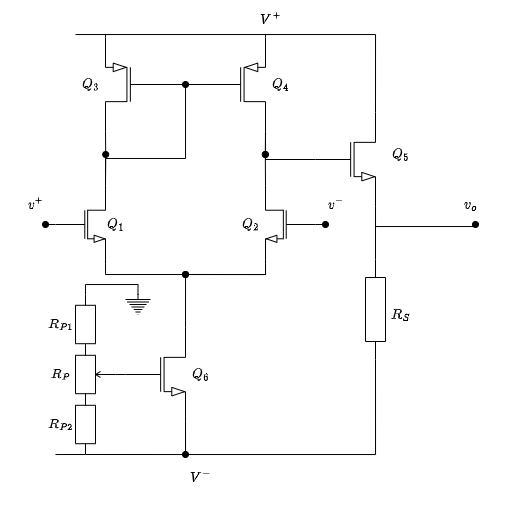

The diagram above was exported from draw.io. Its source (the exported page's mxGraphModel, read from the mxfile embedded in the PNG):
<mxGraphModel dx="981" dy="591" grid="1" gridSize="10" guides="1" tooltips="1" connect="1" arrows="1" fold="1" page="1" pageScale="1" pageWidth="850" pageHeight="1100" math="1" shadow="0">
  <root>
    <mxCell id="0" />
    <mxCell id="1" parent="0" />
    <mxCell id="dCGIBxwbdqMNx9Awpwr4-11" style="edgeStyle=orthogonalEdgeStyle;rounded=0;orthogonalLoop=1;jettySize=auto;html=1;exitX=1;exitY=0;exitDx=0;exitDy=0;exitPerimeter=0;endArrow=oval;endFill=1;" parent="1" source="dCGIBxwbdqMNx9Awpwr4-4" edge="1">
      <mxGeometry relative="1" as="geometry">
        <mxPoint x="160.20000000000005" y="200" as="targetPoint" />
      </mxGeometry>
    </mxCell>
    <mxCell id="dCGIBxwbdqMNx9Awpwr4-18" style="edgeStyle=orthogonalEdgeStyle;rounded=0;orthogonalLoop=1;jettySize=auto;html=1;exitX=1;exitY=1;exitDx=0;exitDy=0;exitPerimeter=0;endArrow=oval;endFill=1;" parent="1" source="dCGIBxwbdqMNx9Awpwr4-4" edge="1">
      <mxGeometry relative="1" as="geometry">
        <mxPoint x="240" y="320" as="targetPoint" />
        <Array as="points">
          <mxPoint x="160" y="320" />
        </Array>
      </mxGeometry>
    </mxCell>
    <mxCell id="5Oh2zkjjdpnxXdgcS98b-6" style="edgeStyle=orthogonalEdgeStyle;rounded=0;orthogonalLoop=1;jettySize=auto;html=1;exitX=0;exitY=0.5;exitDx=0;exitDy=0;exitPerimeter=0;endArrow=oval;endFill=1;" edge="1" parent="1" source="dCGIBxwbdqMNx9Awpwr4-4">
      <mxGeometry relative="1" as="geometry">
        <mxPoint x="100" y="270" as="targetPoint" />
      </mxGeometry>
    </mxCell>
    <mxCell id="dCGIBxwbdqMNx9Awpwr4-4" value="" style="verticalLabelPosition=bottom;shadow=0;dashed=0;align=center;html=1;verticalAlign=top;shape=mxgraph.electrical.transistors.nmos;pointerEvents=1;" parent="1" vertex="1">
      <mxGeometry x="110" y="220" width="50" height="100" as="geometry" />
    </mxCell>
    <mxCell id="dCGIBxwbdqMNx9Awpwr4-17" style="edgeStyle=orthogonalEdgeStyle;rounded=0;orthogonalLoop=1;jettySize=auto;html=1;exitX=1;exitY=0;exitDx=0;exitDy=0;exitPerimeter=0;endArrow=oval;endFill=1;" parent="1" source="dCGIBxwbdqMNx9Awpwr4-5" edge="1">
      <mxGeometry relative="1" as="geometry">
        <mxPoint x="319.80952380952374" y="200" as="targetPoint" />
      </mxGeometry>
    </mxCell>
    <mxCell id="dCGIBxwbdqMNx9Awpwr4-19" style="edgeStyle=orthogonalEdgeStyle;rounded=0;orthogonalLoop=1;jettySize=auto;html=1;exitX=1;exitY=1;exitDx=0;exitDy=0;exitPerimeter=0;endArrow=oval;endFill=1;" parent="1" source="dCGIBxwbdqMNx9Awpwr4-5" edge="1">
      <mxGeometry relative="1" as="geometry">
        <mxPoint x="240" y="320" as="targetPoint" />
        <Array as="points">
          <mxPoint x="320" y="320" />
        </Array>
      </mxGeometry>
    </mxCell>
    <mxCell id="5Oh2zkjjdpnxXdgcS98b-7" style="edgeStyle=orthogonalEdgeStyle;rounded=0;orthogonalLoop=1;jettySize=auto;html=1;exitX=0;exitY=0.5;exitDx=0;exitDy=0;exitPerimeter=0;endArrow=oval;endFill=1;" edge="1" parent="1" source="dCGIBxwbdqMNx9Awpwr4-5">
      <mxGeometry relative="1" as="geometry">
        <mxPoint x="380" y="270" as="targetPoint" />
      </mxGeometry>
    </mxCell>
    <mxCell id="dCGIBxwbdqMNx9Awpwr4-5" value="" style="verticalLabelPosition=bottom;shadow=0;dashed=0;align=center;html=1;verticalAlign=top;shape=mxgraph.electrical.transistors.nmos;pointerEvents=1;flipH=1;" parent="1" vertex="1">
      <mxGeometry x="320" y="220" width="50" height="100" as="geometry" />
    </mxCell>
    <mxCell id="dCGIBxwbdqMNx9Awpwr4-10" style="edgeStyle=orthogonalEdgeStyle;rounded=0;orthogonalLoop=1;jettySize=auto;html=1;exitX=1;exitY=1;exitDx=0;exitDy=0;exitPerimeter=0;endArrow=none;endFill=0;" parent="1" source="dCGIBxwbdqMNx9Awpwr4-6" edge="1">
      <mxGeometry relative="1" as="geometry">
        <mxPoint x="160.20000000000005" y="200" as="targetPoint" />
      </mxGeometry>
    </mxCell>
    <mxCell id="dCGIBxwbdqMNx9Awpwr4-40" style="edgeStyle=orthogonalEdgeStyle;rounded=0;orthogonalLoop=1;jettySize=auto;html=1;exitX=0;exitY=0.5;exitDx=0;exitDy=0;exitPerimeter=0;entryX=0;entryY=0.5;entryDx=0;entryDy=0;entryPerimeter=0;startArrow=none;startFill=0;endArrow=none;endFill=0;" parent="1" source="dCGIBxwbdqMNx9Awpwr4-6" target="dCGIBxwbdqMNx9Awpwr4-7" edge="1">
      <mxGeometry relative="1" as="geometry" />
    </mxCell>
    <mxCell id="dCGIBxwbdqMNx9Awpwr4-41" style="edgeStyle=orthogonalEdgeStyle;rounded=0;orthogonalLoop=1;jettySize=auto;html=1;exitX=1;exitY=0;exitDx=0;exitDy=0;exitPerimeter=0;entryX=1;entryY=0;entryDx=0;entryDy=0;entryPerimeter=0;startArrow=none;startFill=0;endArrow=none;endFill=0;" parent="1" source="dCGIBxwbdqMNx9Awpwr4-6" target="dCGIBxwbdqMNx9Awpwr4-7" edge="1">
      <mxGeometry relative="1" as="geometry">
        <Array as="points">
          <mxPoint x="160" y="80" />
          <mxPoint x="320" y="80" />
        </Array>
      </mxGeometry>
    </mxCell>
    <mxCell id="dCGIBxwbdqMNx9Awpwr4-46" style="edgeStyle=orthogonalEdgeStyle;rounded=0;orthogonalLoop=1;jettySize=auto;html=1;exitX=1;exitY=0;exitDx=0;exitDy=0;exitPerimeter=0;startArrow=none;startFill=0;endArrow=none;endFill=0;" parent="1" source="dCGIBxwbdqMNx9Awpwr4-6" edge="1">
      <mxGeometry relative="1" as="geometry">
        <mxPoint x="130" y="80" as="targetPoint" />
        <Array as="points">
          <mxPoint x="160" y="80" />
          <mxPoint x="130" y="80" />
        </Array>
      </mxGeometry>
    </mxCell>
    <mxCell id="dCGIBxwbdqMNx9Awpwr4-47" style="edgeStyle=orthogonalEdgeStyle;rounded=0;orthogonalLoop=1;jettySize=auto;html=1;exitX=0;exitY=0.5;exitDx=0;exitDy=0;exitPerimeter=0;entryX=1;entryY=0;entryDx=0;entryDy=0;entryPerimeter=0;startArrow=none;startFill=0;endArrow=none;endFill=0;" parent="1" source="dCGIBxwbdqMNx9Awpwr4-6" target="dCGIBxwbdqMNx9Awpwr4-4" edge="1">
      <mxGeometry relative="1" as="geometry" />
    </mxCell>
    <mxCell id="dCGIBxwbdqMNx9Awpwr4-6" value="" style="verticalLabelPosition=bottom;shadow=0;dashed=0;align=center;html=1;verticalAlign=top;shape=mxgraph.electrical.transistors.pmos;pointerEvents=1;flipV=0;flipH=1;" parent="1" vertex="1">
      <mxGeometry x="160" y="80" width="60" height="100" as="geometry" />
    </mxCell>
    <mxCell id="dCGIBxwbdqMNx9Awpwr4-16" style="edgeStyle=orthogonalEdgeStyle;rounded=0;orthogonalLoop=1;jettySize=auto;html=1;exitX=1;exitY=1;exitDx=0;exitDy=0;exitPerimeter=0;endArrow=oval;endFill=1;" parent="1" source="dCGIBxwbdqMNx9Awpwr4-7" edge="1">
      <mxGeometry relative="1" as="geometry">
        <mxPoint x="319.80952380952374" y="200" as="targetPoint" />
      </mxGeometry>
    </mxCell>
    <mxCell id="dCGIBxwbdqMNx9Awpwr4-44" style="edgeStyle=orthogonalEdgeStyle;rounded=0;orthogonalLoop=1;jettySize=auto;html=1;exitX=1;exitY=1;exitDx=0;exitDy=0;exitPerimeter=0;entryX=0;entryY=0.5;entryDx=0;entryDy=0;entryPerimeter=0;startArrow=none;startFill=0;endArrow=none;endFill=0;" parent="1" source="dCGIBxwbdqMNx9Awpwr4-7" target="dCGIBxwbdqMNx9Awpwr4-43" edge="1">
      <mxGeometry relative="1" as="geometry" />
    </mxCell>
    <mxCell id="dCGIBxwbdqMNx9Awpwr4-45" style="edgeStyle=orthogonalEdgeStyle;rounded=0;orthogonalLoop=1;jettySize=auto;html=1;exitX=1;exitY=0;exitDx=0;exitDy=0;exitPerimeter=0;entryX=1;entryY=0;entryDx=0;entryDy=0;entryPerimeter=0;startArrow=none;startFill=0;endArrow=none;endFill=0;" parent="1" source="dCGIBxwbdqMNx9Awpwr4-7" target="dCGIBxwbdqMNx9Awpwr4-43" edge="1">
      <mxGeometry relative="1" as="geometry">
        <Array as="points">
          <mxPoint x="320" y="80" />
          <mxPoint x="430" y="80" />
        </Array>
      </mxGeometry>
    </mxCell>
    <mxCell id="dCGIBxwbdqMNx9Awpwr4-48" style="edgeStyle=orthogonalEdgeStyle;rounded=0;orthogonalLoop=1;jettySize=auto;html=1;exitX=0;exitY=0.5;exitDx=0;exitDy=0;exitPerimeter=0;startArrow=none;startFill=0;endArrow=oval;endFill=1;" parent="1" source="dCGIBxwbdqMNx9Awpwr4-7" edge="1">
      <mxGeometry relative="1" as="geometry">
        <mxPoint x="240" y="130.1111111111111" as="targetPoint" />
      </mxGeometry>
    </mxCell>
    <mxCell id="dCGIBxwbdqMNx9Awpwr4-7" value="" style="verticalLabelPosition=bottom;shadow=0;dashed=0;align=center;html=1;verticalAlign=top;shape=mxgraph.electrical.transistors.pmos;pointerEvents=1;" parent="1" vertex="1">
      <mxGeometry x="260" y="80" width="60" height="100" as="geometry" />
    </mxCell>
    <mxCell id="dCGIBxwbdqMNx9Awpwr4-22" style="edgeStyle=orthogonalEdgeStyle;rounded=0;orthogonalLoop=1;jettySize=auto;html=1;exitX=0;exitY=0.5;exitDx=0;exitDy=0;exitPerimeter=0;endArrow=oval;endFill=1;" parent="1" edge="1">
      <mxGeometry relative="1" as="geometry">
        <mxPoint x="240.20000000000005" y="320" as="targetPoint" />
        <mxPoint x="240" y="320" as="sourcePoint" />
      </mxGeometry>
    </mxCell>
    <mxCell id="dCGIBxwbdqMNx9Awpwr4-34" style="edgeStyle=orthogonalEdgeStyle;rounded=0;orthogonalLoop=1;jettySize=auto;html=1;exitX=1;exitY=1;exitDx=0;exitDy=0;exitPerimeter=0;endArrow=oval;endFill=1;" parent="1" source="dCGIBxwbdqMNx9Awpwr4-23" edge="1">
      <mxGeometry relative="1" as="geometry">
        <mxPoint x="240" y="500" as="targetPoint" />
      </mxGeometry>
    </mxCell>
    <mxCell id="dCGIBxwbdqMNx9Awpwr4-52" style="edgeStyle=orthogonalEdgeStyle;rounded=0;orthogonalLoop=1;jettySize=auto;html=1;exitX=1;exitY=1;exitDx=0;exitDy=0;exitPerimeter=0;entryX=1;entryY=0.5;entryDx=0;entryDy=0;entryPerimeter=0;startArrow=none;startFill=0;endArrow=none;endFill=0;" parent="1" source="dCGIBxwbdqMNx9Awpwr4-23" target="dCGIBxwbdqMNx9Awpwr4-50" edge="1">
      <mxGeometry relative="1" as="geometry">
        <Array as="points">
          <mxPoint x="240" y="500" />
          <mxPoint x="430" y="500" />
        </Array>
      </mxGeometry>
    </mxCell>
    <mxCell id="LCT93xguYFCoUCvn0UVl-1" style="edgeStyle=orthogonalEdgeStyle;rounded=0;orthogonalLoop=1;jettySize=auto;html=1;exitX=1;exitY=0;exitDx=0;exitDy=0;exitPerimeter=0;entryX=1;entryY=1;entryDx=0;entryDy=0;entryPerimeter=0;endArrow=none;endFill=0;" parent="1" source="dCGIBxwbdqMNx9Awpwr4-23" target="dCGIBxwbdqMNx9Awpwr4-5" edge="1">
      <mxGeometry relative="1" as="geometry">
        <Array as="points">
          <mxPoint x="240" y="320" />
          <mxPoint x="320" y="320" />
        </Array>
      </mxGeometry>
    </mxCell>
    <mxCell id="dCGIBxwbdqMNx9Awpwr4-23" value="" style="verticalLabelPosition=bottom;shadow=0;dashed=0;align=center;html=1;verticalAlign=top;shape=mxgraph.electrical.transistors.nmos;pointerEvents=1;" parent="1" vertex="1">
      <mxGeometry x="180" y="370" width="60" height="100" as="geometry" />
    </mxCell>
    <mxCell id="dCGIBxwbdqMNx9Awpwr4-26" style="edgeStyle=orthogonalEdgeStyle;rounded=0;orthogonalLoop=1;jettySize=auto;html=1;exitX=0.5;exitY=1;exitDx=0;exitDy=0;exitPerimeter=0;entryX=0;entryY=0.5;entryDx=0;entryDy=0;entryPerimeter=0;endArrow=none;endFill=0;" parent="1" source="dCGIBxwbdqMNx9Awpwr4-25" target="dCGIBxwbdqMNx9Awpwr4-23" edge="1">
      <mxGeometry relative="1" as="geometry" />
    </mxCell>
    <mxCell id="dCGIBxwbdqMNx9Awpwr4-32" style="edgeStyle=orthogonalEdgeStyle;rounded=0;orthogonalLoop=1;jettySize=auto;html=1;exitX=0;exitY=0.25;exitDx=0;exitDy=0;exitPerimeter=0;entryX=0;entryY=0.5;entryDx=0;entryDy=0;entryPerimeter=0;endArrow=none;endFill=0;" parent="1" source="dCGIBxwbdqMNx9Awpwr4-25" target="dCGIBxwbdqMNx9Awpwr4-31" edge="1">
      <mxGeometry relative="1" as="geometry" />
    </mxCell>
    <mxCell id="dCGIBxwbdqMNx9Awpwr4-25" value="" style="pointerEvents=1;verticalLabelPosition=bottom;shadow=0;dashed=0;align=center;html=1;verticalAlign=top;shape=mxgraph.electrical.resistors.potentiometer_1;direction=north;" parent="1" vertex="1">
      <mxGeometry x="130" y="390" width="40" height="60" as="geometry" />
    </mxCell>
    <mxCell id="dCGIBxwbdqMNx9Awpwr4-28" style="edgeStyle=orthogonalEdgeStyle;rounded=0;orthogonalLoop=1;jettySize=auto;html=1;exitX=1;exitY=0.5;exitDx=0;exitDy=0;exitPerimeter=0;entryX=1;entryY=0.25;entryDx=0;entryDy=0;entryPerimeter=0;endArrow=none;endFill=0;" parent="1" source="dCGIBxwbdqMNx9Awpwr4-27" target="dCGIBxwbdqMNx9Awpwr4-25" edge="1">
      <mxGeometry relative="1" as="geometry" />
    </mxCell>
    <mxCell id="dCGIBxwbdqMNx9Awpwr4-38" style="edgeStyle=orthogonalEdgeStyle;rounded=0;orthogonalLoop=1;jettySize=auto;html=1;exitX=0;exitY=0.5;exitDx=0;exitDy=0;exitPerimeter=0;entryX=0.5;entryY=0;entryDx=0;entryDy=0;entryPerimeter=0;endArrow=none;endFill=0;" parent="1" source="dCGIBxwbdqMNx9Awpwr4-27" target="dCGIBxwbdqMNx9Awpwr4-37" edge="1">
      <mxGeometry relative="1" as="geometry">
        <Array as="points">
          <mxPoint x="140" y="330" />
          <mxPoint x="193" y="330" />
        </Array>
      </mxGeometry>
    </mxCell>
    <mxCell id="dCGIBxwbdqMNx9Awpwr4-27" value="" style="pointerEvents=1;verticalLabelPosition=bottom;shadow=0;dashed=0;align=center;html=1;verticalAlign=top;shape=mxgraph.electrical.resistors.resistor_1;direction=south;" parent="1" vertex="1">
      <mxGeometry x="130" y="340" width="20" height="60" as="geometry" />
    </mxCell>
    <mxCell id="dCGIBxwbdqMNx9Awpwr4-33" style="edgeStyle=orthogonalEdgeStyle;rounded=0;orthogonalLoop=1;jettySize=auto;html=1;exitX=1;exitY=0.5;exitDx=0;exitDy=0;exitPerimeter=0;entryX=1;entryY=1;entryDx=0;entryDy=0;entryPerimeter=0;endArrow=none;endFill=0;" parent="1" source="dCGIBxwbdqMNx9Awpwr4-31" target="dCGIBxwbdqMNx9Awpwr4-23" edge="1">
      <mxGeometry relative="1" as="geometry">
        <Array as="points">
          <mxPoint x="240" y="500" />
        </Array>
      </mxGeometry>
    </mxCell>
    <mxCell id="5Oh2zkjjdpnxXdgcS98b-10" style="edgeStyle=orthogonalEdgeStyle;rounded=0;orthogonalLoop=1;jettySize=auto;html=1;exitX=1;exitY=0.5;exitDx=0;exitDy=0;exitPerimeter=0;endArrow=none;endFill=0;" edge="1" parent="1" source="dCGIBxwbdqMNx9Awpwr4-31">
      <mxGeometry relative="1" as="geometry">
        <mxPoint x="110" y="500.0344827586207" as="targetPoint" />
      </mxGeometry>
    </mxCell>
    <mxCell id="dCGIBxwbdqMNx9Awpwr4-31" value="" style="pointerEvents=1;verticalLabelPosition=bottom;shadow=0;dashed=0;align=center;html=1;verticalAlign=top;shape=mxgraph.electrical.resistors.resistor_1;direction=south;" parent="1" vertex="1">
      <mxGeometry x="130" y="440" width="20" height="60" as="geometry" />
    </mxCell>
    <mxCell id="dCGIBxwbdqMNx9Awpwr4-35" value="$$V^-$$&lt;br&gt;&lt;svg style=&quot;vertical-align: 0px;&quot; xmlns:xlink=&quot;http://www.w3.org/1999/xlink&quot; viewBox=&quot;0 0 12 12&quot; role=&quot;img&quot; height=&quot;0.027ex&quot; width=&quot;0.027ex&quot; xmlns=&quot;http://www.w3.org/2000/svg&quot;&gt;&lt;defs&gt;&lt;/defs&gt;&lt;g transform=&quot;scale(1,-1)&quot; stroke-width=&quot;0&quot; fill=&quot;currentColor&quot; stroke=&quot;currentColor&quot;&gt;&lt;g data-mml-node=&quot;math&quot;&gt;&lt;/g&gt;&lt;/g&gt;&lt;/svg&gt;" style="text;html=1;align=center;verticalAlign=middle;resizable=0;points=[];autosize=1;strokeColor=none;fillColor=none;" parent="1" vertex="1">
      <mxGeometry x="220" y="510" width="70" height="40" as="geometry" />
    </mxCell>
    <mxCell id="dCGIBxwbdqMNx9Awpwr4-37" value="" style="pointerEvents=1;verticalLabelPosition=bottom;shadow=0;dashed=0;align=center;html=1;verticalAlign=top;shape=mxgraph.electrical.signal_sources.protective_earth;direction=east;" parent="1" vertex="1">
      <mxGeometry x="180" y="340" width="25" height="20" as="geometry" />
    </mxCell>
    <mxCell id="dCGIBxwbdqMNx9Awpwr4-51" style="edgeStyle=orthogonalEdgeStyle;rounded=0;orthogonalLoop=1;jettySize=auto;html=1;exitX=1;exitY=1;exitDx=0;exitDy=0;exitPerimeter=0;entryX=0;entryY=0.5;entryDx=0;entryDy=0;entryPerimeter=0;startArrow=none;startFill=0;endArrow=none;endFill=0;" parent="1" source="dCGIBxwbdqMNx9Awpwr4-43" target="dCGIBxwbdqMNx9Awpwr4-50" edge="1">
      <mxGeometry relative="1" as="geometry" />
    </mxCell>
    <mxCell id="5Oh2zkjjdpnxXdgcS98b-9" style="edgeStyle=orthogonalEdgeStyle;rounded=0;orthogonalLoop=1;jettySize=auto;html=1;exitX=1;exitY=1;exitDx=0;exitDy=0;exitPerimeter=0;endArrow=oval;endFill=1;" edge="1" parent="1" source="dCGIBxwbdqMNx9Awpwr4-43">
      <mxGeometry relative="1" as="geometry">
        <mxPoint x="530" y="270.0000000000001" as="targetPoint" />
        <Array as="points">
          <mxPoint x="430" y="272" />
          <mxPoint x="530" y="272" />
        </Array>
      </mxGeometry>
    </mxCell>
    <mxCell id="dCGIBxwbdqMNx9Awpwr4-43" value="" style="verticalLabelPosition=bottom;shadow=0;dashed=0;align=center;html=1;verticalAlign=top;shape=mxgraph.electrical.transistors.nmos;pointerEvents=1;" parent="1" vertex="1">
      <mxGeometry x="370" y="155" width="60" height="100" as="geometry" />
    </mxCell>
    <mxCell id="dCGIBxwbdqMNx9Awpwr4-50" value="" style="pointerEvents=1;verticalLabelPosition=bottom;shadow=0;dashed=0;align=center;html=1;verticalAlign=top;shape=mxgraph.electrical.resistors.resistor_1;direction=south;" parent="1" vertex="1">
      <mxGeometry x="420" y="305" width="20" height="100" as="geometry" />
    </mxCell>
    <mxCell id="dCGIBxwbdqMNx9Awpwr4-54" value="$$v_o$$" style="text;html=1;align=center;verticalAlign=middle;resizable=0;points=[];autosize=1;strokeColor=none;fillColor=none;" parent="1" vertex="1">
      <mxGeometry x="490" y="235" width="70" height="30" as="geometry" />
    </mxCell>
    <mxCell id="dCGIBxwbdqMNx9Awpwr4-56" value="$$v^-$$" style="text;html=1;align=center;verticalAlign=middle;resizable=0;points=[];autosize=1;strokeColor=none;fillColor=none;" parent="1" vertex="1">
      <mxGeometry x="355" y="235" width="70" height="30" as="geometry" />
    </mxCell>
    <mxCell id="dCGIBxwbdqMNx9Awpwr4-57" value="$$v^+$$" style="text;html=1;align=center;verticalAlign=middle;resizable=0;points=[];autosize=1;strokeColor=none;fillColor=none;" parent="1" vertex="1">
      <mxGeometry x="55" y="235" width="70" height="30" as="geometry" />
    </mxCell>
    <mxCell id="dCGIBxwbdqMNx9Awpwr4-58" value="$$V^+$$" style="text;html=1;align=center;verticalAlign=middle;resizable=0;points=[];autosize=1;strokeColor=none;fillColor=none;" parent="1" vertex="1">
      <mxGeometry x="290" y="50" width="70" height="30" as="geometry" />
    </mxCell>
    <mxCell id="YSRElwlQXL5Y-LFwqapU-1" value="$$Q_1$$" style="text;html=1;align=center;verticalAlign=middle;resizable=0;points=[];autosize=1;strokeColor=none;fillColor=none;" parent="1" vertex="1">
      <mxGeometry x="135" y="255" width="70" height="30" as="geometry" />
    </mxCell>
    <mxCell id="YSRElwlQXL5Y-LFwqapU-2" value="$$Q_3$$" style="text;html=1;align=center;verticalAlign=middle;resizable=0;points=[];autosize=1;strokeColor=none;fillColor=none;" parent="1" vertex="1">
      <mxGeometry x="110" y="115" width="70" height="30" as="geometry" />
    </mxCell>
    <mxCell id="YSRElwlQXL5Y-LFwqapU-3" value="$$Q_2$$" style="text;html=1;align=center;verticalAlign=middle;resizable=0;points=[];autosize=1;strokeColor=none;fillColor=none;" parent="1" vertex="1">
      <mxGeometry x="270" y="255" width="70" height="30" as="geometry" />
    </mxCell>
    <mxCell id="YSRElwlQXL5Y-LFwqapU-4" value="$$Q_4$$" style="text;html=1;align=center;verticalAlign=middle;resizable=0;points=[];autosize=1;strokeColor=none;fillColor=none;" parent="1" vertex="1">
      <mxGeometry x="300" y="115" width="70" height="30" as="geometry" />
    </mxCell>
    <mxCell id="YSRElwlQXL5Y-LFwqapU-5" value="$$Q_5$$" style="text;html=1;align=center;verticalAlign=middle;resizable=0;points=[];autosize=1;strokeColor=none;fillColor=none;" parent="1" vertex="1">
      <mxGeometry x="420" y="185" width="70" height="30" as="geometry" />
    </mxCell>
    <mxCell id="YSRElwlQXL5Y-LFwqapU-6" value="$$Q_6$$" style="text;html=1;align=center;verticalAlign=middle;resizable=0;points=[];autosize=1;strokeColor=none;fillColor=none;" parent="1" vertex="1">
      <mxGeometry x="220" y="405" width="70" height="30" as="geometry" />
    </mxCell>
    <mxCell id="YSRElwlQXL5Y-LFwqapU-7" value="$$R_S$$" style="text;html=1;align=center;verticalAlign=middle;resizable=0;points=[];autosize=1;strokeColor=none;fillColor=none;" parent="1" vertex="1">
      <mxGeometry x="420" y="345" width="70" height="30" as="geometry" />
    </mxCell>
    <mxCell id="5Oh2zkjjdpnxXdgcS98b-1" value="$$R_{P1}$$" style="text;html=1;align=center;verticalAlign=middle;resizable=0;points=[];autosize=1;strokeColor=none;fillColor=none;" vertex="1" parent="1">
      <mxGeometry x="70" y="355" width="90" height="30" as="geometry" />
    </mxCell>
    <mxCell id="5Oh2zkjjdpnxXdgcS98b-2" value="$$R_P$$" style="text;html=1;align=center;verticalAlign=middle;resizable=0;points=[];autosize=1;strokeColor=none;fillColor=none;" vertex="1" parent="1">
      <mxGeometry x="80" y="405" width="70" height="30" as="geometry" />
    </mxCell>
    <mxCell id="5Oh2zkjjdpnxXdgcS98b-3" value="$$R_{P2}$$" style="text;html=1;align=center;verticalAlign=middle;resizable=0;points=[];autosize=1;strokeColor=none;fillColor=none;" vertex="1" parent="1">
      <mxGeometry x="70" y="455" width="90" height="30" as="geometry" />
    </mxCell>
  </root>
</mxGraphModel>